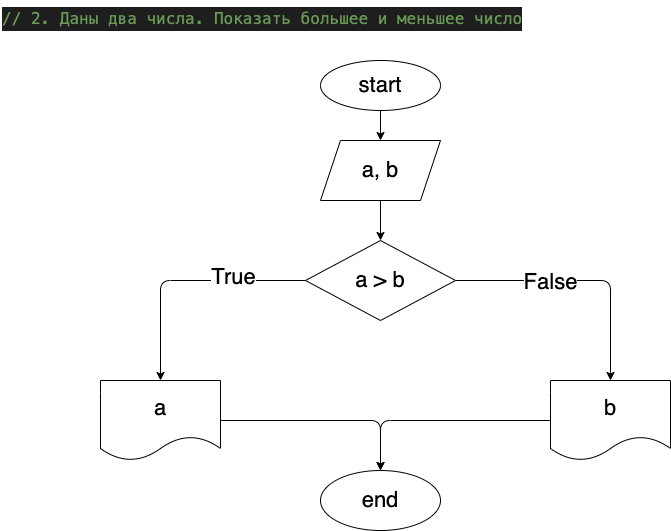

The diagram above was exported from draw.io. Its source (the exported page's mxGraphModel, read from the mxfile embedded in the PNG):
<mxGraphModel dx="1352" dy="771" grid="1" gridSize="10" guides="1" tooltips="1" connect="1" arrows="1" fold="1" page="1" pageScale="1" pageWidth="827" pageHeight="1169" math="0" shadow="0">
  <root>
    <mxCell id="0" />
    <mxCell id="1" parent="0" />
    <mxCell id="2" value="&lt;meta charset=&quot;utf-8&quot;&gt;&lt;div style=&quot;color: rgb(212, 212, 212); background-color: rgb(30, 30, 30); font-family: menlo, monaco, &amp;quot;courier new&amp;quot;, monospace; font-weight: normal; font-size: 16px; line-height: 24px;&quot;&gt;&lt;div&gt;&lt;span style=&quot;color: #6a9955&quot;&gt;//  2. Даны два числа. Показать большее и меньшее число&lt;/span&gt;&lt;/div&gt;&lt;/div&gt;" style="text;whiteSpace=wrap;html=1;" vertex="1" parent="1">
      <mxGeometry x="10" y="20" width="550" height="60" as="geometry" />
    </mxCell>
    <mxCell id="5" value="" style="edgeStyle=none;html=1;fontSize=22;" edge="1" parent="1" source="3" target="4">
      <mxGeometry relative="1" as="geometry" />
    </mxCell>
    <mxCell id="3" value="start" style="ellipse;whiteSpace=wrap;html=1;fontSize=22;" vertex="1" parent="1">
      <mxGeometry x="330" y="80" width="120" height="50" as="geometry" />
    </mxCell>
    <mxCell id="7" value="" style="edgeStyle=none;html=1;fontSize=22;" edge="1" parent="1" source="4" target="6">
      <mxGeometry relative="1" as="geometry" />
    </mxCell>
    <mxCell id="4" value="a, b" style="shape=parallelogram;perimeter=parallelogramPerimeter;whiteSpace=wrap;html=1;fixedSize=1;fontSize=22;" vertex="1" parent="1">
      <mxGeometry x="330" y="160" width="120" height="60" as="geometry" />
    </mxCell>
    <mxCell id="9" value="" style="edgeStyle=none;html=1;fontSize=22;" edge="1" parent="1" source="6" target="8">
      <mxGeometry relative="1" as="geometry">
        <Array as="points">
          <mxPoint x="170" y="300" />
        </Array>
      </mxGeometry>
    </mxCell>
    <mxCell id="10" value="True" style="edgeLabel;html=1;align=center;verticalAlign=middle;resizable=0;points=[];fontSize=22;" vertex="1" connectable="0" parent="9">
      <mxGeometry x="-0.4029" y="-4" relative="1" as="geometry">
        <mxPoint x="1" as="offset" />
      </mxGeometry>
    </mxCell>
    <mxCell id="12" value="" style="edgeStyle=none;html=1;fontSize=22;" edge="1" parent="1" source="6" target="11">
      <mxGeometry relative="1" as="geometry">
        <Array as="points">
          <mxPoint x="620" y="300" />
        </Array>
      </mxGeometry>
    </mxCell>
    <mxCell id="13" value="False" style="edgeLabel;html=1;align=center;verticalAlign=middle;resizable=0;points=[];fontSize=22;" vertex="1" connectable="0" parent="12">
      <mxGeometry x="-0.2645" y="-1" relative="1" as="geometry">
        <mxPoint as="offset" />
      </mxGeometry>
    </mxCell>
    <mxCell id="6" value="a &amp;gt; b" style="rhombus;whiteSpace=wrap;html=1;fontSize=22;" vertex="1" parent="1">
      <mxGeometry x="315" y="260" width="150" height="80" as="geometry" />
    </mxCell>
    <mxCell id="15" style="edgeStyle=none;html=1;exitX=1;exitY=0.5;exitDx=0;exitDy=0;entryX=0.5;entryY=0;entryDx=0;entryDy=0;fontSize=22;" edge="1" parent="1" source="8" target="14">
      <mxGeometry relative="1" as="geometry">
        <Array as="points">
          <mxPoint x="390" y="440" />
        </Array>
      </mxGeometry>
    </mxCell>
    <mxCell id="8" value="a" style="shape=document;whiteSpace=wrap;html=1;boundedLbl=1;fontSize=22;" vertex="1" parent="1">
      <mxGeometry x="110" y="400" width="120" height="80" as="geometry" />
    </mxCell>
    <mxCell id="16" style="edgeStyle=none;html=1;fontSize=22;" edge="1" parent="1" source="11">
      <mxGeometry relative="1" as="geometry">
        <mxPoint x="389.9999999999998" y="490" as="targetPoint" />
        <Array as="points">
          <mxPoint x="390" y="440" />
        </Array>
      </mxGeometry>
    </mxCell>
    <mxCell id="11" value="b" style="shape=document;whiteSpace=wrap;html=1;boundedLbl=1;fontSize=22;" vertex="1" parent="1">
      <mxGeometry x="560" y="400" width="120" height="80" as="geometry" />
    </mxCell>
    <mxCell id="14" value="end" style="ellipse;whiteSpace=wrap;html=1;fontSize=22;" vertex="1" parent="1">
      <mxGeometry x="330" y="490" width="120" height="60" as="geometry" />
    </mxCell>
  </root>
</mxGraphModel>